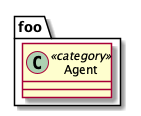

The diagram above was rendered by PlantUML. Its source (embedded in the PNG):
@startuml

package foo {
    class Agent <<category>>
}

@enduml